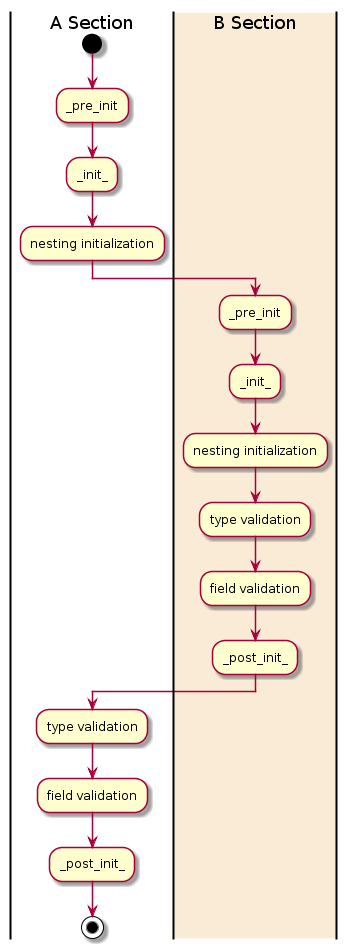

The diagram above was rendered by PlantUML. Its source (embedded in the PNG):
@startuml
|A Section|
start
:_pre_init;
:_init_;
:nesting initialization;
|#AntiqueWhite|B Section|
:_pre_init;
:_init_;
:nesting initialization;
:type validation;
:field validation;
:_post_init_;
|A Section|
:type validation;
:field validation;
:_post_init_;
stop
@enduml